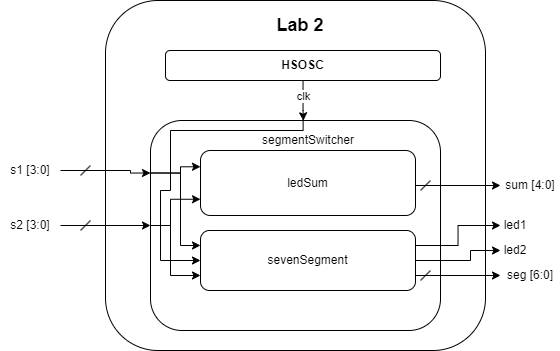

The diagram above was exported from draw.io. Its source (the exported page's mxGraphModel, read from the mxfile embedded in the PNG):
<mxGraphModel dx="1288" dy="600" grid="1" gridSize="10" guides="1" tooltips="1" connect="1" arrows="1" fold="1" page="1" pageScale="1" pageWidth="850" pageHeight="1100" math="0" shadow="0">
  <root>
    <mxCell id="0" />
    <mxCell id="1" parent="0" />
    <mxCell id="ZrCIMvFTe6-7rilxrY0b-1" value="" style="rounded=1;whiteSpace=wrap;html=1;" vertex="1" parent="1">
      <mxGeometry x="255" y="200" width="380" height="350" as="geometry" />
    </mxCell>
    <mxCell id="ZrCIMvFTe6-7rilxrY0b-2" value="&lt;b&gt;&lt;font style=&quot;font-size: 18px;&quot;&gt;Lab 2&lt;/font&gt;&lt;/b&gt;" style="text;html=1;align=center;verticalAlign=middle;whiteSpace=wrap;rounded=0;" vertex="1" parent="1">
      <mxGeometry x="420" y="210" width="60" height="30" as="geometry" />
    </mxCell>
    <mxCell id="ZrCIMvFTe6-7rilxrY0b-18" value="" style="edgeStyle=orthogonalEdgeStyle;rounded=0;orthogonalLoop=1;jettySize=auto;html=1;entryX=0.423;entryY=0.007;entryDx=0;entryDy=0;entryPerimeter=0;" edge="1" parent="1" source="ZrCIMvFTe6-7rilxrY0b-3" target="ZrCIMvFTe6-7rilxrY0b-16">
      <mxGeometry relative="1" as="geometry">
        <Array as="points">
          <mxPoint x="453" y="310" />
          <mxPoint x="453" y="310" />
        </Array>
      </mxGeometry>
    </mxCell>
    <mxCell id="ZrCIMvFTe6-7rilxrY0b-19" value="clk" style="edgeLabel;html=1;align=center;verticalAlign=middle;resizable=0;points=[];" vertex="1" connectable="0" parent="ZrCIMvFTe6-7rilxrY0b-18">
      <mxGeometry x="-0.2296" relative="1" as="geometry">
        <mxPoint as="offset" />
      </mxGeometry>
    </mxCell>
    <mxCell id="ZrCIMvFTe6-7rilxrY0b-3" value="&lt;b&gt;HSOSC&lt;/b&gt;" style="rounded=1;whiteSpace=wrap;html=1;" vertex="1" parent="1">
      <mxGeometry x="315" y="250" width="275" height="30" as="geometry" />
    </mxCell>
    <mxCell id="ZrCIMvFTe6-7rilxrY0b-11" value="" style="edgeStyle=orthogonalEdgeStyle;rounded=0;orthogonalLoop=1;jettySize=auto;html=1;entryX=0;entryY=0.25;entryDx=0;entryDy=0;" edge="1" parent="1" source="ZrCIMvFTe6-7rilxrY0b-9" target="ZrCIMvFTe6-7rilxrY0b-14">
      <mxGeometry relative="1" as="geometry">
        <Array as="points">
          <mxPoint x="280" y="370" />
          <mxPoint x="280" y="373" />
        </Array>
      </mxGeometry>
    </mxCell>
    <mxCell id="ZrCIMvFTe6-7rilxrY0b-9" value="s1 [3:0]" style="text;html=1;align=center;verticalAlign=middle;whiteSpace=wrap;rounded=0;" vertex="1" parent="1">
      <mxGeometry x="150" y="350" width="60" height="40" as="geometry" />
    </mxCell>
    <mxCell id="ZrCIMvFTe6-7rilxrY0b-13" value="" style="edgeStyle=orthogonalEdgeStyle;rounded=0;orthogonalLoop=1;jettySize=auto;html=1;entryX=0;entryY=0.5;entryDx=0;entryDy=0;" edge="1" parent="1" source="ZrCIMvFTe6-7rilxrY0b-10" target="ZrCIMvFTe6-7rilxrY0b-14">
      <mxGeometry relative="1" as="geometry">
        <Array as="points">
          <mxPoint x="160" y="425" />
        </Array>
      </mxGeometry>
    </mxCell>
    <mxCell id="ZrCIMvFTe6-7rilxrY0b-10" value="s2&lt;span style=&quot;background-color: initial;&quot;&gt;&amp;nbsp;[3:0]&lt;/span&gt;" style="text;html=1;align=center;verticalAlign=middle;whiteSpace=wrap;rounded=0;" vertex="1" parent="1">
      <mxGeometry x="150" y="410" width="60" height="30" as="geometry" />
    </mxCell>
    <mxCell id="ZrCIMvFTe6-7rilxrY0b-14" value="" style="rounded=1;whiteSpace=wrap;html=1;" vertex="1" parent="1">
      <mxGeometry x="300" y="320" width="290" height="210" as="geometry" />
    </mxCell>
    <mxCell id="ZrCIMvFTe6-7rilxrY0b-16" value="segmentSwitcher" style="text;html=1;align=center;verticalAlign=middle;whiteSpace=wrap;rounded=0;" vertex="1" parent="1">
      <mxGeometry x="427.5" y="320" width="60" height="40" as="geometry" />
    </mxCell>
    <mxCell id="ZrCIMvFTe6-7rilxrY0b-20" value="led1" style="text;html=1;align=center;verticalAlign=middle;whiteSpace=wrap;rounded=0;" vertex="1" parent="1">
      <mxGeometry x="650" y="410" width="30" height="30" as="geometry" />
    </mxCell>
    <mxCell id="ZrCIMvFTe6-7rilxrY0b-21" value="led2" style="text;html=1;align=center;verticalAlign=middle;whiteSpace=wrap;rounded=0;" vertex="1" parent="1">
      <mxGeometry x="650" y="430" width="30" height="40" as="geometry" />
    </mxCell>
    <mxCell id="ZrCIMvFTe6-7rilxrY0b-22" value="seg [6:0]" style="text;html=1;align=center;verticalAlign=middle;whiteSpace=wrap;rounded=0;" vertex="1" parent="1">
      <mxGeometry x="650" y="460" width="60" height="30" as="geometry" />
    </mxCell>
    <mxCell id="ZrCIMvFTe6-7rilxrY0b-23" value="sum [4:0]" style="text;html=1;align=center;verticalAlign=middle;whiteSpace=wrap;rounded=0;" vertex="1" parent="1">
      <mxGeometry x="650" y="370" width="60" height="30" as="geometry" />
    </mxCell>
    <mxCell id="ZrCIMvFTe6-7rilxrY0b-34" style="edgeStyle=orthogonalEdgeStyle;rounded=0;orthogonalLoop=1;jettySize=auto;html=1;exitX=1;exitY=0.25;exitDx=0;exitDy=0;entryX=0;entryY=0.5;entryDx=0;entryDy=0;" edge="1" parent="1" source="ZrCIMvFTe6-7rilxrY0b-26" target="ZrCIMvFTe6-7rilxrY0b-20">
      <mxGeometry relative="1" as="geometry" />
    </mxCell>
    <mxCell id="ZrCIMvFTe6-7rilxrY0b-35" style="edgeStyle=orthogonalEdgeStyle;rounded=0;orthogonalLoop=1;jettySize=auto;html=1;exitX=1;exitY=0.5;exitDx=0;exitDy=0;" edge="1" parent="1" source="ZrCIMvFTe6-7rilxrY0b-26">
      <mxGeometry relative="1" as="geometry">
        <mxPoint x="650" y="450" as="targetPoint" />
        <Array as="points">
          <mxPoint x="620" y="460" />
          <mxPoint x="620" y="450" />
          <mxPoint x="650" y="450" />
        </Array>
      </mxGeometry>
    </mxCell>
    <mxCell id="ZrCIMvFTe6-7rilxrY0b-36" style="edgeStyle=orthogonalEdgeStyle;rounded=0;orthogonalLoop=1;jettySize=auto;html=1;exitX=1;exitY=0.75;exitDx=0;exitDy=0;entryX=0;entryY=0.5;entryDx=0;entryDy=0;" edge="1" parent="1" source="ZrCIMvFTe6-7rilxrY0b-26" target="ZrCIMvFTe6-7rilxrY0b-22">
      <mxGeometry relative="1" as="geometry" />
    </mxCell>
    <mxCell id="ZrCIMvFTe6-7rilxrY0b-26" value="sevenSegment" style="rounded=1;whiteSpace=wrap;html=1;" vertex="1" parent="1">
      <mxGeometry x="350" y="430" width="215" height="60" as="geometry" />
    </mxCell>
    <mxCell id="ZrCIMvFTe6-7rilxrY0b-33" style="edgeStyle=orthogonalEdgeStyle;rounded=0;orthogonalLoop=1;jettySize=auto;html=1;exitX=1;exitY=0.5;exitDx=0;exitDy=0;entryX=0;entryY=0.5;entryDx=0;entryDy=0;" edge="1" parent="1" source="ZrCIMvFTe6-7rilxrY0b-27" target="ZrCIMvFTe6-7rilxrY0b-23">
      <mxGeometry relative="1" as="geometry">
        <Array as="points">
          <mxPoint x="565" y="385" />
        </Array>
      </mxGeometry>
    </mxCell>
    <mxCell id="ZrCIMvFTe6-7rilxrY0b-27" value="ledSum" style="rounded=1;whiteSpace=wrap;html=1;" vertex="1" parent="1">
      <mxGeometry x="350" y="350" width="215" height="65" as="geometry" />
    </mxCell>
    <mxCell id="ZrCIMvFTe6-7rilxrY0b-37" value="" style="endArrow=classic;html=1;rounded=0;exitX=0;exitY=0.5;exitDx=0;exitDy=0;entryX=0;entryY=0.75;entryDx=0;entryDy=0;edgeStyle=orthogonalEdgeStyle;" edge="1" parent="1" source="ZrCIMvFTe6-7rilxrY0b-14" target="ZrCIMvFTe6-7rilxrY0b-26">
      <mxGeometry width="50" height="50" relative="1" as="geometry">
        <mxPoint x="300" y="530" as="sourcePoint" />
        <mxPoint x="350" y="480" as="targetPoint" />
        <Array as="points">
          <mxPoint x="320" y="425" />
          <mxPoint x="320" y="475" />
        </Array>
      </mxGeometry>
    </mxCell>
    <mxCell id="ZrCIMvFTe6-7rilxrY0b-38" value="" style="endArrow=classic;html=1;rounded=0;exitX=0;exitY=0.25;exitDx=0;exitDy=0;entryX=0;entryY=0.25;entryDx=0;entryDy=0;edgeStyle=orthogonalEdgeStyle;" edge="1" parent="1" source="ZrCIMvFTe6-7rilxrY0b-14" target="ZrCIMvFTe6-7rilxrY0b-26">
      <mxGeometry width="50" height="50" relative="1" as="geometry">
        <mxPoint x="300" y="530" as="sourcePoint" />
        <mxPoint x="350" y="480" as="targetPoint" />
        <Array as="points">
          <mxPoint x="330" y="372" />
          <mxPoint x="330" y="445" />
        </Array>
      </mxGeometry>
    </mxCell>
    <mxCell id="ZrCIMvFTe6-7rilxrY0b-40" value="" style="endArrow=classic;html=1;rounded=0;exitX=0;exitY=0.25;exitDx=0;exitDy=0;entryX=0;entryY=0.25;entryDx=0;entryDy=0;edgeStyle=orthogonalEdgeStyle;" edge="1" parent="1" source="ZrCIMvFTe6-7rilxrY0b-14" target="ZrCIMvFTe6-7rilxrY0b-27">
      <mxGeometry width="50" height="50" relative="1" as="geometry">
        <mxPoint x="310" y="390" as="sourcePoint" />
        <mxPoint x="360" y="340" as="targetPoint" />
        <Array as="points">
          <mxPoint x="330" y="372" />
          <mxPoint x="330" y="366" />
        </Array>
      </mxGeometry>
    </mxCell>
    <mxCell id="ZrCIMvFTe6-7rilxrY0b-41" value="" style="endArrow=classic;html=1;rounded=0;exitX=0;exitY=0.5;exitDx=0;exitDy=0;entryX=0;entryY=0.75;entryDx=0;entryDy=0;edgeStyle=orthogonalEdgeStyle;" edge="1" parent="1" source="ZrCIMvFTe6-7rilxrY0b-14" target="ZrCIMvFTe6-7rilxrY0b-27">
      <mxGeometry width="50" height="50" relative="1" as="geometry">
        <mxPoint x="360" y="460" as="sourcePoint" />
        <mxPoint x="410" y="410" as="targetPoint" />
        <Array as="points">
          <mxPoint x="320" y="425" />
          <mxPoint x="320" y="399" />
        </Array>
      </mxGeometry>
    </mxCell>
    <mxCell id="ZrCIMvFTe6-7rilxrY0b-42" value="" style="endArrow=none;html=1;rounded=0;" edge="1" parent="1">
      <mxGeometry width="50" height="50" relative="1" as="geometry">
        <mxPoint x="230" y="375" as="sourcePoint" />
        <mxPoint x="240" y="365" as="targetPoint" />
      </mxGeometry>
    </mxCell>
    <mxCell id="ZrCIMvFTe6-7rilxrY0b-43" value="" style="endArrow=none;html=1;rounded=0;" edge="1" parent="1">
      <mxGeometry width="50" height="50" relative="1" as="geometry">
        <mxPoint x="230" y="430" as="sourcePoint" />
        <mxPoint x="240" y="420" as="targetPoint" />
      </mxGeometry>
    </mxCell>
    <mxCell id="ZrCIMvFTe6-7rilxrY0b-44" value="" style="endArrow=none;html=1;rounded=0;" edge="1" parent="1">
      <mxGeometry width="50" height="50" relative="1" as="geometry">
        <mxPoint x="570" y="390" as="sourcePoint" />
        <mxPoint x="580" y="380" as="targetPoint" />
      </mxGeometry>
    </mxCell>
    <mxCell id="ZrCIMvFTe6-7rilxrY0b-47" value="" style="endArrow=none;html=1;rounded=0;" edge="1" parent="1">
      <mxGeometry width="50" height="50" relative="1" as="geometry">
        <mxPoint x="570" y="480" as="sourcePoint" />
        <mxPoint x="580" y="470" as="targetPoint" />
      </mxGeometry>
    </mxCell>
    <mxCell id="ZrCIMvFTe6-7rilxrY0b-49" value="" style="endArrow=classic;html=1;rounded=0;exitX=0.419;exitY=-0.033;exitDx=0;exitDy=0;entryX=0;entryY=0.5;entryDx=0;entryDy=0;edgeStyle=orthogonalEdgeStyle;exitPerimeter=0;" edge="1" parent="1" source="ZrCIMvFTe6-7rilxrY0b-16" target="ZrCIMvFTe6-7rilxrY0b-26">
      <mxGeometry width="50" height="50" relative="1" as="geometry">
        <mxPoint x="380" y="350" as="sourcePoint" />
        <mxPoint x="430" y="300" as="targetPoint" />
        <Array as="points">
          <mxPoint x="453" y="330" />
          <mxPoint x="320" y="330" />
          <mxPoint x="320" y="390" />
          <mxPoint x="310" y="390" />
          <mxPoint x="310" y="460" />
        </Array>
      </mxGeometry>
    </mxCell>
  </root>
</mxGraphModel>